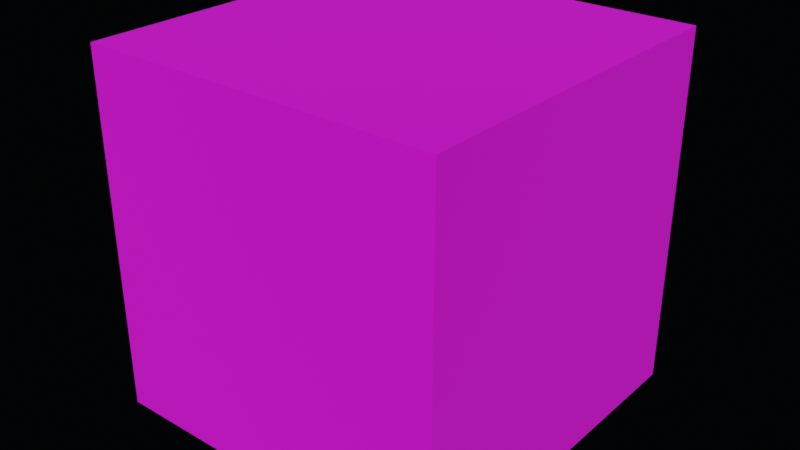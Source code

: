 # Source: small_box.blend  (saved by Blender 3.4.6; exported with 4.5.12 LTS)
import bpy
from mathutils import Matrix  # noqa: F401  (used for matrix-valued properties, if any)

bpy.ops.wm.read_factory_settings(use_empty=True)
scene = bpy.context.scene
scene.name = 'Scene'

# ---- images (referenced by path relative to the original .blend; pixels are not part of the script)
import os
ASSET_DIR = os.environ.get("B2B_ASSET_DIR", "")  # directory of the original .blend (textures are referenced by path, not embedded)
HERE = os.path.dirname(os.path.abspath(__file__))  # packed textures are extracted next to this script under _unpacked/

def load_image(name, relpath, width, height, colorspace="sRGB"):
    """Load a texture the original file referenced (path relative to the .blend, or extracted next to this script)."""
    p = next((c for c in (os.path.join(HERE, relpath), os.path.join(ASSET_DIR, relpath)) if relpath and os.path.exists(c)), "")
    if p:
        img = bpy.data.images.load(p, check_existing=True)
        img.name = name
    else:  # same state as the original file: an image datablock whose file is absent (Cycles renders it pink)
        img = bpy.data.images.new(name, width, height)
        img.source = "FILE"
        img.filepath = "//" + (relpath or name)
    img.colorspace_settings.name = colorspace
    return img
img_small_box = load_image('small_box', 'small_box_color.png', 1024, 1024, 'sRGB')

# ---- materials (node trees are filled in below, after node groups)
mat_material_001 = bpy.data.materials.new('Material.001')

# ---- material node trees
mat_material_001.use_nodes = True; mat_material_001.node_tree.nodes.clear()
_N = mat_material_001.node_tree.nodes; _L = mat_material_001.node_tree.links
n0 = _N.new('ShaderNodeOutputMaterial'); n0.name = 'Material Output'; n0.location = (300, 300)
n1 = _N.new('ShaderNodeTexImage'); n1.name = 'Image Texture'; n1.location = (-608, 184)
n1.image = img_small_box
n2 = _N.new('ShaderNodeBsdfPrincipled'); n2.name = 'Principled BSDF'; n2.location = (10, 300)
n2.distribution = 'GGX'
n2.subsurface_method = 'RANDOM_WALK_SKIN'
n2.inputs[2].default_value = 1.0
n2.inputs[3].default_value = 1.45
n2.inputs[27].default_value = (0.0, 0.0, 0.0, 1.0)
n2.inputs[28].default_value = 1.0
_L.new(n2.outputs[0], n0.inputs[0])
_L.new(n1.outputs[0], n2.inputs[0])
n0.is_active_output = True

# ---- world
world_world = bpy.data.worlds.new('World'); scene.world = world_world
world_world.use_nodes = True; world_world.node_tree.nodes.clear()
_N = world_world.node_tree.nodes; _L = world_world.node_tree.links
n0 = _N.new('ShaderNodeOutputWorld'); n0.name = 'World Output'; n0.location = (300, 300)
n1 = _N.new('ShaderNodeBackground'); n1.name = 'Background'; n1.location = (10, 300)
n1.inputs[0].default_value = (0.02569, 0.04443, 0.05088, 1.0)
n1.inputs[1].default_value = 0.02
_L.new(n1.outputs[0], n0.inputs[0])
n0.is_active_output = True
world_world.color = (0.05088, 0.05088, 0.05088)
world_world.use_sun_shadow = False
world_world.sun_shadow_jitter_overblur = 0.0

# ---- meshes
me_cube_001 = bpy.data.meshes.new('Cube.001')
me_cube_001.from_pydata([(-1.0, -1.0, -1.0), (-1.0, -1.0, 1.0), (-1.0, 1.0, -1.0), (-1.0, 1.0, 1.0), (1.0, -1.0, -1.0), (1.0, -1.0, 1.0), (1.0, 1.0, -1.0), (1.0, 1.0, 1.0)], [], [(0, 1, 3, 2), (2, 3, 7, 6), (6, 7, 5, 4), (4, 5, 1, 0), (2, 6, 4, 0), (7, 3, 1, 5)])
_uv = me_cube_001.uv_layers.new(name='UVMap')
_uv.uv.foreach_set('vector', [8.661e-05, 0.5, 0.25, 0.5, 0.25, 0.75, 8.661e-05, 0.75, 0.25, 0.9999, 0.25, 0.75, 0.5, 0.75, 0.5, 0.9999, 0.75, 0.75, 0.5, 0.75, 0.5, 0.5, 0.75, 0.5, 0.5, 0.25, 0.5, 0.5, 0.25, 0.5, 0.25, 0.25, 0.25, 8.655e-05, 0.5, 8.667e-05, 0.5, 0.25, 0.25, 0.25, 0.5, 0.75, 0.25, 0.75, 0.25, 0.5, 0.5, 0.5])
me_cube_001.materials.append(mat_material_001)
me_cube_001.update()

# ---- objects
ob_small_box = bpy.data.objects.new('small_box', me_cube_001)

# ---- transforms, parenting, visibility, modifiers, constraints
ob_small_box.location = (0.0, 0.0, 0.0)
ob_small_box.scale = (0.1, 0.1, 0.1)

# ---- collection membership
scene.collection.objects.link(ob_small_box)

# ---- scene / render settings (as saved in the file)
scene.frame_start = 1; scene.frame_end = 250; scene.frame_set(0)
scene.render.engine = 'CYCLES'
scene.cycles.sampling_pattern = 'TABULATED_SOBOL'
scene.cycles.use_light_tree = False
scene.view_settings.view_transform = 'Filmic'
bpy.context.view_layer.update()

# ---- added for rendering (the .blend has no active camera and no usable light): camera, sun
cam_auto = bpy.data.cameras.new('AutoCamera')
cam_auto.lens = 50.0
cam_auto.sensor_width = 36.0
cam_auto.clip_end = 1000.0
ob_auto_camera = bpy.data.objects.new('AutoCamera', cam_auto)
scene.collection.objects.link(ob_auto_camera)
ob_auto_camera.location = (0.320507, -0.384609, 0.256406)
ob_auto_camera.rotation_euler = (1.09748, -7.21219e-08, 0.694738)
scene.camera = ob_auto_camera
light_auto_sun = bpy.data.lights.new('AutoSun', 'SUN')
light_auto_sun.energy = 3.0
light_auto_sun.angle = 0.0523599
ob_auto_sun = bpy.data.objects.new('AutoSun', light_auto_sun)
scene.collection.objects.link(ob_auto_sun)
ob_auto_sun.rotation_euler = (0.872665, 0.174533, 0.523599)
bpy.context.view_layer.update()
